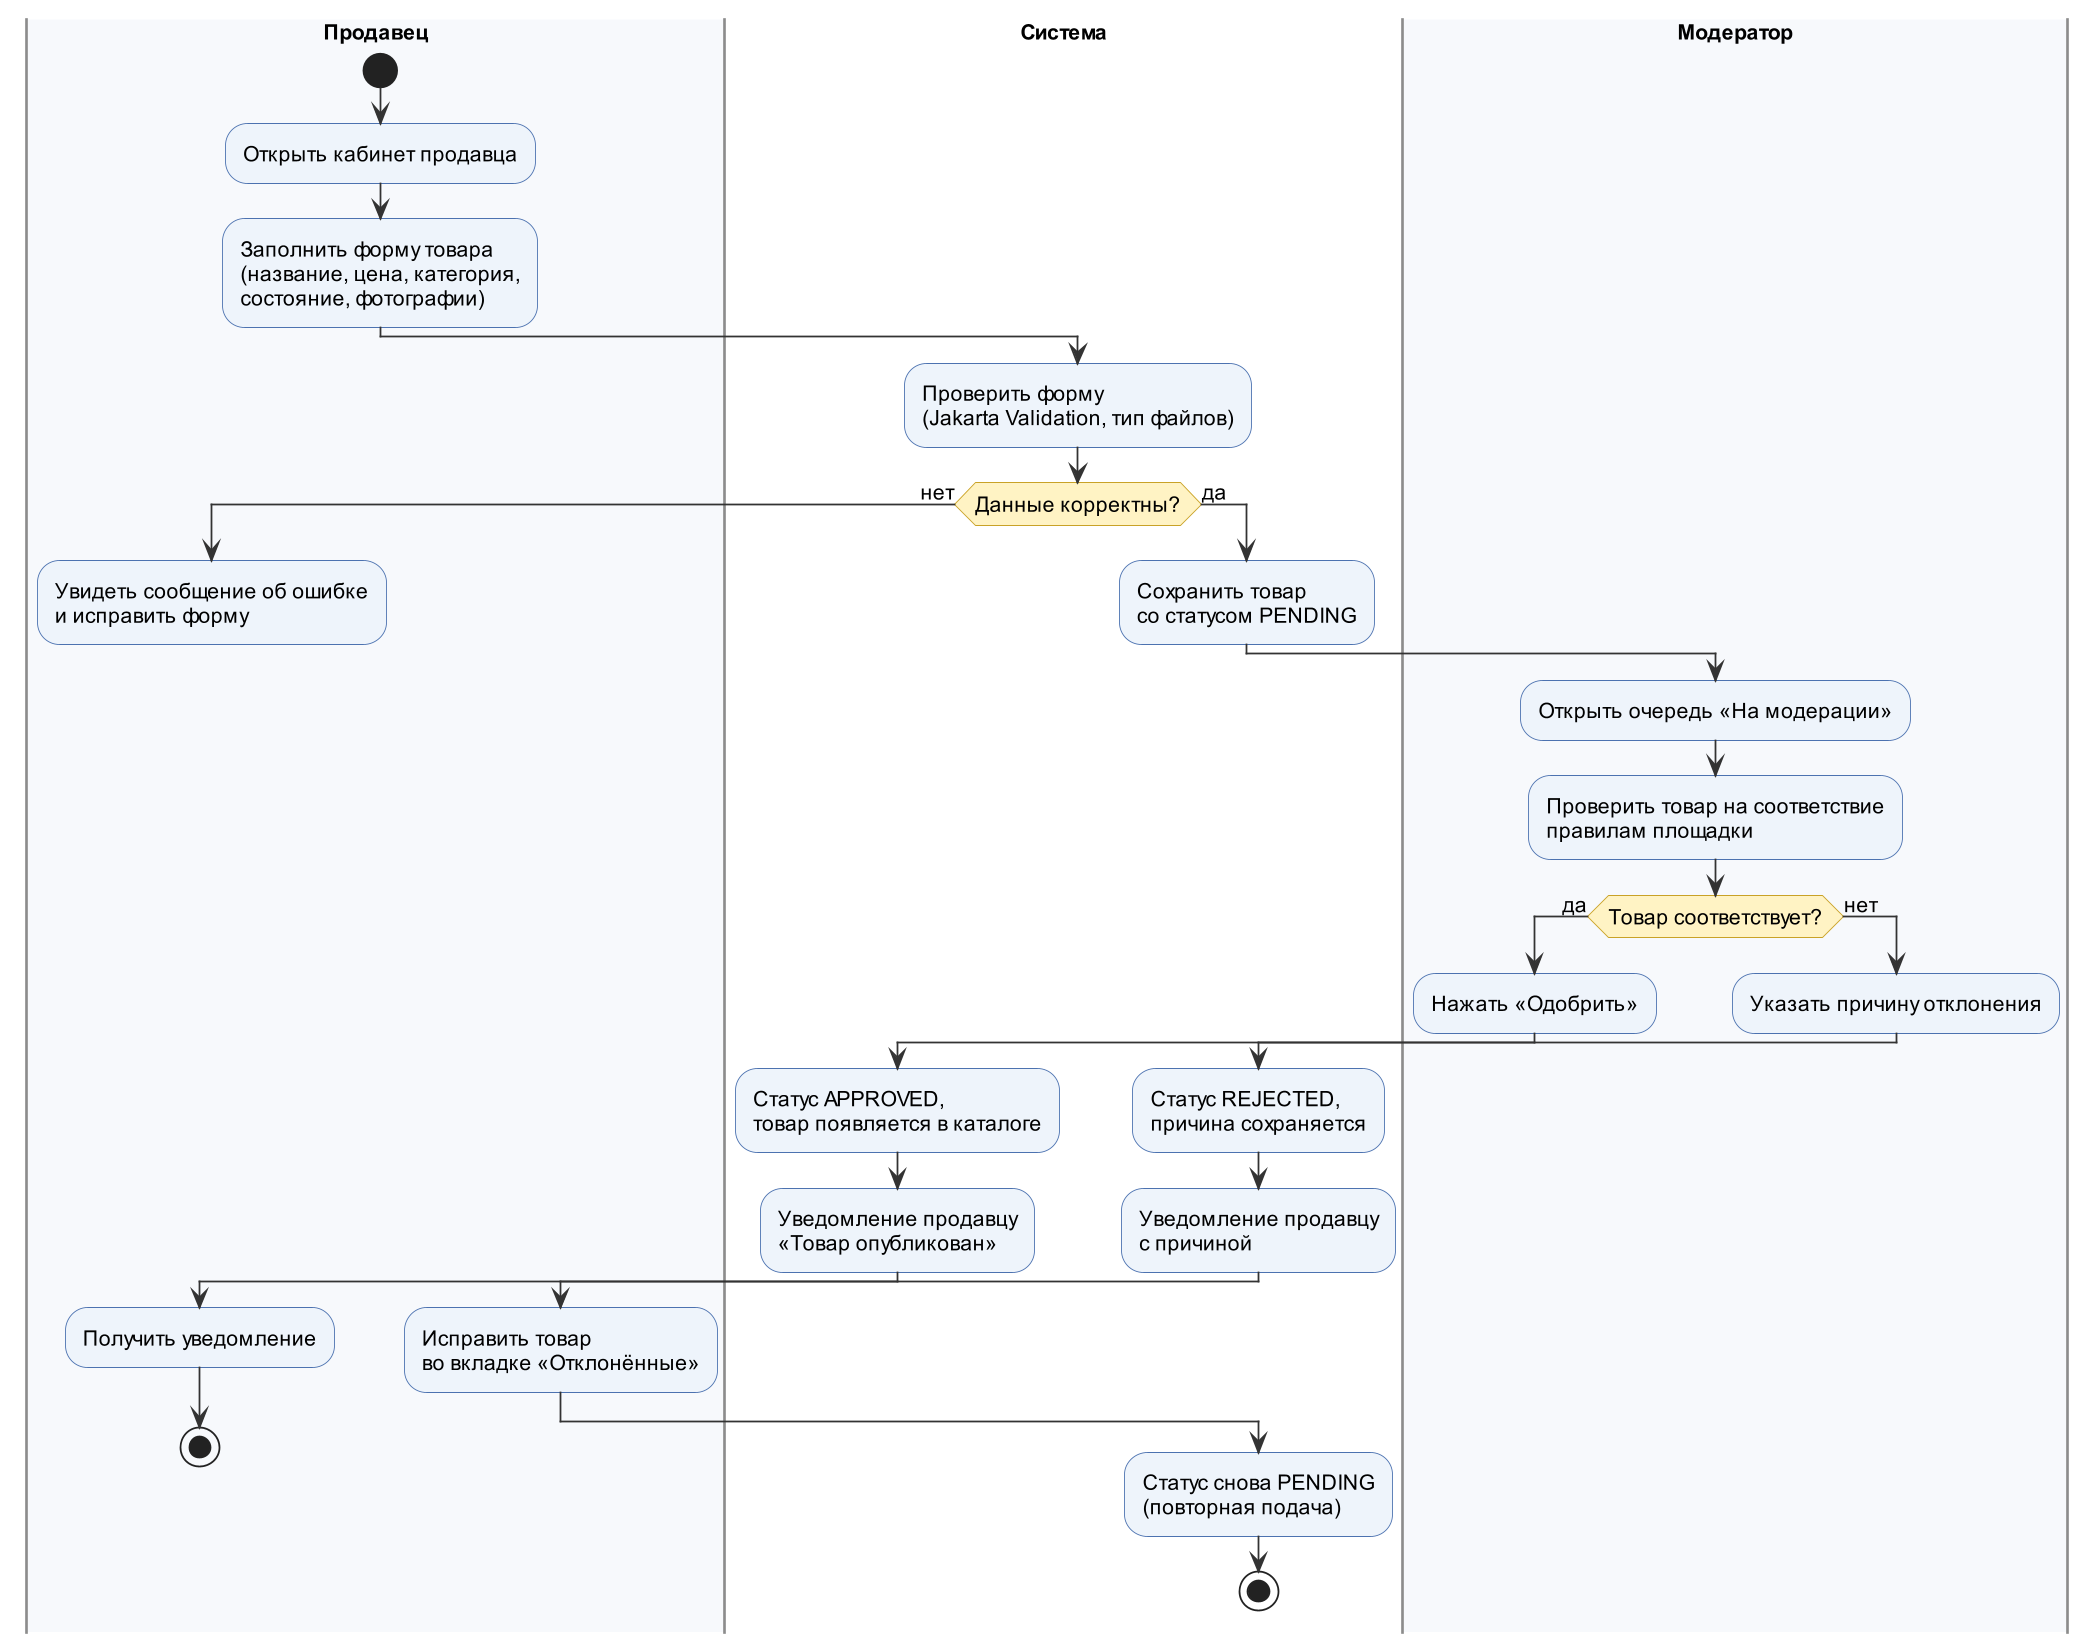

The diagram above was rendered by PlantUML. Its source (embedded in the PNG):
@startuml bpmn_moderation
skinparam dpi 170
skinparam defaultFontName "Arial"
skinparam defaultFontSize 12
skinparam shadowing false
skinparam ActivityBackgroundColor #EEF4FB
skinparam ActivityBorderColor #4C72B0
skinparam ActivityDiamondBackgroundColor #FFF3C4
skinparam ActivityDiamondBorderColor #C9A227
skinparam SwimlaneBorderColor #8C8C8C
skinparam SwimlaneTitleFontStyle bold
skinparam ArrowColor #333333

|#F7F9FC|Продавец|
start
:Открыть кабинет продавца;
:Заполнить форму товара
(название, цена, категория,
состояние, фотографии);
|#FFFFFF|Система|
:Проверить форму
(Jakarta Validation, тип файлов);
if (Данные корректны?) then (нет)
  |Продавец|
  :Увидеть сообщение об ошибке
  и исправить форму;
  detach
else (да)
  |Система|
  :Сохранить товар
  со статусом PENDING;
endif
|#F7F9FC|Модератор|
:Открыть очередь «На модерации»;
:Проверить товар на соответствие
правилам площадки;
if (Товар соответствует?) then (да)
  :Нажать «Одобрить»;
  |Система|
  :Статус APPROVED,
  товар появляется в каталоге;
  :Уведомление продавцу
  «Товар опубликован»;
  |Продавец|
  :Получить уведомление;
  stop
else (нет)
  |Модератор|
  :Указать причину отклонения;
  |Система|
  :Статус REJECTED,
  причина сохраняется;
  :Уведомление продавцу
  с причиной;
  |Продавец|
  :Исправить товар
  во вкладке «Отклонённые»;
  |Система|
  :Статус снова PENDING
  (повторная подача);
  stop
endif
@enduml